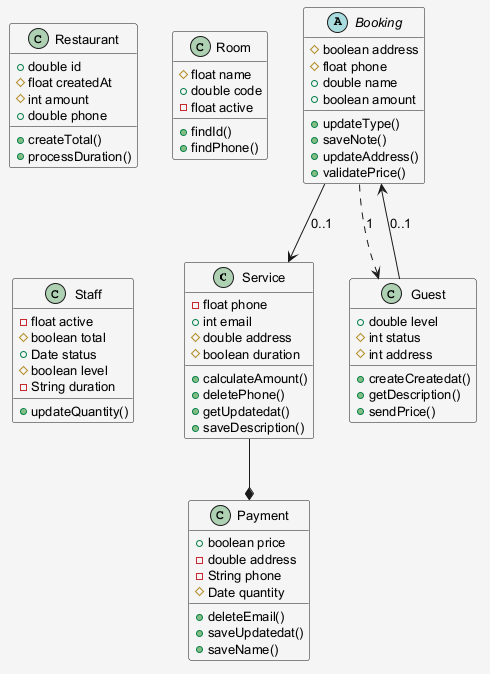

The diagram above was rendered by PlantUML. Its source (embedded in the PNG):
@startuml
skinparam shadowing false
skinparam backgroundColor #F5F5F5
skinparam defaultFontSize 13
class Service {
  -float phone
  +int email
  #double address
  #boolean duration
  +calculateAmount()
  +deletePhone()
  +getUpdatedat()
  +saveDescription()
}
abstract class Booking {
  #boolean address
  #float phone
  +double name
  +boolean amount
  +updateType()
  +saveNote()
  +updateAddress()
  +validatePrice()
}
class Guest {
  +double level
  #int status
  #int address
  +createCreatedat()
  +getDescription()
  +sendPrice()
}
class Restaurant {
  +double id
  #float createdAt
  #int amount
  +double phone
  +createTotal()
  +processDuration()
}
class Room {
  #float name
  +double code
  -float active
  +findId()
  +findPhone()
}
class Staff {
  -float active
  #boolean total
  +Date status
  #boolean level
  -String duration
  +updateQuantity()
}
class Payment {
  +boolean price
  -double address
  -String phone
  #Date quantity
  +deleteEmail()
  +saveUpdatedat()
  +saveName()
}
Booking --> Service : "0..1"
Service --* Payment
Booking ..> Guest : "1"
Guest --> Booking : "0..1"
@enduml